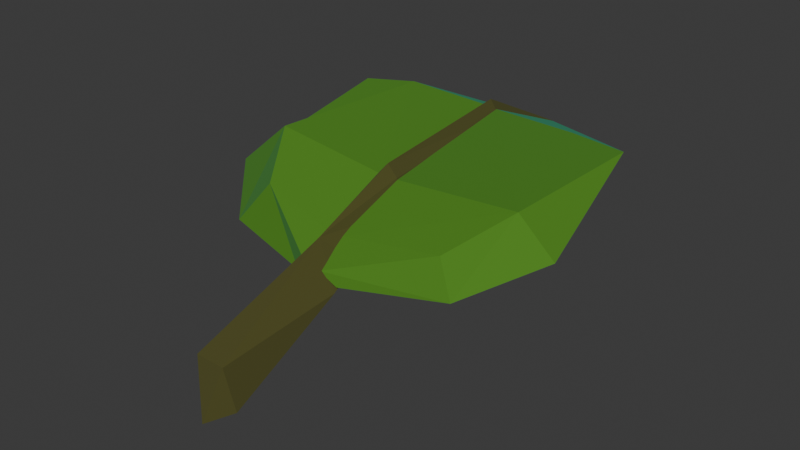 # Source: leaf1.blend  (saved by Blender 5.2.44; exported with 4.5.12 LTS)
import bpy
from mathutils import Matrix  # noqa: F401  (used for matrix-valued properties, if any)

bpy.ops.wm.read_factory_settings(use_empty=True)
scene = bpy.context.scene
scene.name = 'Scene'

# ---- collections
col_collection = bpy.data.collections.new('Collection'); scene.collection.children.link(col_collection)

# ---- materials (node trees are filled in below, after node groups)
mat_stem_green = bpy.data.materials.new('stem_green')
mat_leaf_green = bpy.data.materials.new('leaf_green')
mat_leaf_green.alpha_threshold = 0.0
mat_leaf_green.use_backface_culling_lightprobe_volume = False
mat_leaf_green.roughness = 0.5
mat_leaf_green.line_color = (0.0, 0.0, 0.0, 1.0)

# ---- material node trees
mat_stem_green.use_nodes = True; mat_stem_green.node_tree.nodes.clear()
_N = mat_stem_green.node_tree.nodes; _L = mat_stem_green.node_tree.links
n0 = _N.new('ShaderNodeBsdfPrincipled'); n0.name = 'Principled BSDF'; n0.location = (-200, 100)
n0.inputs[0].default_value = (0.06989, 0.0682, 0.01254, 1.0)
n0.inputs[2].default_value = 1.0
n0.inputs[10].default_value = 0.005
n1 = _N.new('ShaderNodeOutputMaterial'); n1.name = 'Material Output'; n1.location = (200, 100)
_L.new(n0.outputs[0], n1.inputs[0])
n1.is_active_output = True
mat_leaf_green.use_nodes = True; mat_leaf_green.node_tree.nodes.clear()
_N = mat_leaf_green.node_tree.nodes; _L = mat_leaf_green.node_tree.links
n0 = _N.new('ShaderNodeOutputMaterial'); n0.name = 'Material Output'; n0.location = (212, 119)
n1 = _N.new('ShaderNodeBsdfPrincipled'); n1.name = 'Principled BSDF'; n1.location = (-200, 100)
n1.inputs[0].default_value = (0.08232, 0.2307, 0.02446, 1.0)
n1.inputs[2].default_value = 0.2523
n1.inputs[3].default_value = 1.0
n1.inputs[10].default_value = 0.005
n1.inputs[24].default_value = 0.2705
n1.inputs[25].default_value = 0.3318
n1.inputs[26].default_value = (0.0001796, 0.9379, 1.0, 1.0)
_L.new(n1.outputs[0], n0.inputs[0])
n0.is_active_output = True

# ---- world
world_world = bpy.data.worlds.new('World'); scene.world = world_world
world_world.use_nodes = True; world_world.node_tree.nodes.clear()
_N = world_world.node_tree.nodes; _L = world_world.node_tree.links
n0 = _N.new('ShaderNodeOutputWorld'); n0.name = 'World Output'; n0.location = (200, 100)
n1 = _N.new('ShaderNodeBackground'); n1.name = 'Background'; n1.location = (-200, 100)
n1.inputs[0].default_value = (0.05088, 0.05088, 0.05088, 1.0)
_L.new(n1.outputs[0], n0.inputs[0])
n0.is_active_output = True
world_world.color = (0.05088, 0.05088, 0.05088)
world_world.sun_shadow_jitter_overblur = 0.0

# ---- meshes
me_cube_001 = bpy.data.meshes.new('Cube.001')
me_cube_001.from_pydata([(0.05783, 3.777, 0.7225), (-0.06606, 2.916, 1.047), (-0.1511, 0.8649, 0.4146), (0.2261, 0.8541, 0.4087), (-0.156, -0.03564, -0.09917), (0.1881, -0.04984, -0.08922), (0.1195, -0.07888, 0.2446), (-0.1141, -0.08323, 0.2541), (0.09794, 1.662, 0.942), (-0.06527, 1.664, 0.9448), (0.08122, 2.926, 1.03), (0.01396, 1.663, 1.033), (0.006266, 2.921, 1.153), (0.1178, 3.118, 0.9316), (-0.05559, 3.118, 0.9316), (0.1848, 1.115, 0.5259), (-0.1519, 1.108, 0.5255), (-0.1199, 1.587, 0.7247), (0.1639, 1.596, 0.7274), (0.01653, 1.591, 0.6212), (0.03251, 0.8811, 0.3091), (0.03157, 1.112, 0.4209), (0.03615, 3.118, 0.8267), (0.02693, -0.2091, -0.1636), (-0.001626, 0.9566, 0.7184), (0.1848, 1.115, 0.5259), (-0.1519, 1.108, 0.5255), (0.03157, 1.112, 0.4209), (-0.7264, 2.868, 1.145), (-1.192, 2.822, 1.078), (0.7773, 2.885, 1.082), (1.251, 2.822, 1.078), (-1.031, 1.675, 1.045), (-1.393, 1.578, 0.7019), (1.145, 1.65, 1.008), (1.443, 1.658, 0.7272), (0.05783, 3.776, 0.7198), (-0.02796, 2.916, 1.096), (-0.0514, 1.114, 0.6734), (-0.1511, 0.8826, 0.4478), (0.2261, 0.8709, 0.4442), (0.09731, 0.8432, 0.5394), (-0.02016, 0.8358, 0.5454), (0.09794, 1.662, 0.9285), (-0.06527, 1.664, 0.9313), (0.8571, 1.193, 0.7745), (0.9943, 1.132, 0.4921), (-0.9662, 1.092, 0.4894), (-0.7348, 1.211, 0.8154), (0.05513, 1.117, 0.6827), (0.05934, 2.926, 1.079), (0.06831, 3.118, 0.9043), (-0.01623, 3.118, 0.9716), (0.1354, 1.115, 0.5366), (-0.1126, 1.108, 0.5441), (-0.08059, 1.587, 0.7647), (0.1145, 1.596, 0.7595)], [(27, 26), (25, 27)], [(1, 11, 12), (20, 4, 2), (7, 4, 23), (24, 7, 6), (3, 6, 5), (2, 7, 24), (0, 12, 10), (8, 11, 24), (12, 0, 1), (11, 10, 12), (24, 11, 9), (17, 22, 19), (0, 13, 22), (16, 19, 21), (2, 21, 20), (20, 5, 23), (19, 15, 21), (22, 18, 19), (21, 3, 20), (22, 14, 0), (18, 10, 8), (17, 16, 24), (1, 9, 11), (20, 23, 4), (23, 5, 6), (6, 7, 23), (3, 24, 6), (2, 4, 7), (11, 8, 10), (17, 14, 22), (16, 17, 19), (2, 16, 21), (20, 3, 5), (19, 18, 15), (22, 13, 18), (21, 15, 3), (8, 24, 18), (24, 3, 15), (24, 15, 18), (13, 0, 10), (18, 13, 10), (1, 0, 14), (1, 14, 17), (24, 9, 17), (9, 1, 17), (16, 2, 24), (28, 32, 44, 37), (31, 30, 34, 35), (33, 29, 52, 55), (30, 31, 36), (33, 32, 28, 29), (29, 28, 36), (31, 51, 36), (28, 37, 36), (47, 54, 39), (48, 47, 39, 42), (41, 40, 46, 45), (46, 35, 34, 45), (32, 33, 47, 48), (34, 43, 49, 45), (33, 55, 54, 47), (38, 44, 32, 48), (50, 43, 34, 30), (50, 30, 36), (56, 51, 31, 35), (52, 29, 36), (53, 56, 35, 46), (40, 53, 46), (36, 37, 44, 38, 42, 39, 54, 55, 52), (45, 49, 41), (38, 48, 42), (41, 49, 43, 50, 36, 51, 56, 53, 40)])
me_cube_001.polygons.foreach_set('material_index', [0, 0, 0, 0, 0, 0, 0, 0, 0, 0, 0, 0, 0, 0, 0, 0, 0, 0, 0, 0, 0, 0, 0, 0, 0, 0, 0, 0, 0, 0, 0, 0, 0, 0, 0, 0, 0, 0, 0, 0, 0, 0, 0, 0, 0, 0, 1, 1, 1, 1, 1, 1, 1, 1, 1, 1, 1, 1, 1, 1, 1, 1, 1, 1, 1, 1, 1, 1, 1, 1, 1, 1])
_uv = me_cube_001.uv_layers.new(name='UVMap')
_uv.uv.foreach_set('vector', [0.625, 0.6191, 0.875, 0.6192, 0.625, 0.6322, 0.125, 0.6217, 0.125, 0.5, 0.125, 0.5, 0.625, 0.25, 0.375, 0.25, 0.375, 0.119, 0.875, 0.6203, 0.875, 0.5, 0.875, 0.75, 0.375, 1.0, 0.625, 1.0, 0.375, 1.0, 0.375, 0.25, 0.625, 0.25, 0.625, 0.25, 0.625, 0.5, 0.625, 0.6322, 0.625, 0.6457, 0.875, 0.6305, 0.875, 0.6192, 0.875, 0.6203, 0.625, 0.6322, 0.625, 0.5, 0.625, 0.6191, 0.875, 0.6192, 0.625, 0.6457, 0.625, 0.6322, 0.875, 0.6203, 0.875, 0.6192, 0.875, 0.6085, 0.125, 0.6165, 0.375, 0.6223, 0.125, 0.6287, 0.375, 0.75, 0.375, 0.6325, 0.375, 0.6223, 0.125, 0.6038, 0.125, 0.6287, 0.125, 0.6272, 0.125, 0.5, 0.125, 0.6272, 0.125, 0.6217, 0.125, 0.6217, 0.125, 0.75, 0.125, 0.631, 0.125, 0.6287, 0.125, 0.6468, 0.125, 0.6272, 0.375, 0.6223, 0.125, 0.6419, 0.125, 0.6287, 0.125, 0.6272, 0.125, 0.75, 0.125, 0.6217, 0.375, 0.6223, 0.375, 0.6108, 0.375, 0.75, 0.125, 0.6419, 0.625, 0.6457, 0.875, 0.6305, 0.125, 0.6165, 0.125, 0.6038, 0.625, 0.25, 0.625, 0.6191, 0.875, 0.6085, 0.875, 0.6192, 0.125, 0.6217, 0.125, 0.631, 0.125, 0.5, 0.375, 0.119, 0.375, 0.0, 0.625, 0.0, 0.625, 0.0, 0.625, 0.25, 0.375, 0.119, 0.375, 1.0, 0.625, 1.0, 0.625, 1.0, 0.375, 0.25, 0.375, 0.25, 0.625, 0.25, 0.875, 0.6192, 0.875, 0.6305, 0.625, 0.6457, 0.125, 0.6165, 0.375, 0.6108, 0.375, 0.6223, 0.125, 0.6038, 0.125, 0.6165, 0.125, 0.6287, 0.125, 0.5, 0.125, 0.6038, 0.125, 0.6272, 0.125, 0.6217, 0.125, 0.75, 0.125, 0.75, 0.125, 0.6287, 0.125, 0.6419, 0.125, 0.6468, 0.375, 0.6223, 0.375, 0.6325, 0.125, 0.6419, 0.125, 0.6272, 0.125, 0.6468, 0.125, 0.75, 0.875, 0.6305, 0.875, 0.6203, 0.125, 0.6419, 0.875, 0.6203, 0.125, 0.75, 0.125, 0.6468, 0.875, 0.6203, 0.125, 0.6468, 0.125, 0.6419, 0.375, 0.6325, 0.625, 0.5, 0.625, 0.6457, 0.125, 0.6419, 0.375, 0.6325, 0.625, 0.6457, 0.625, 0.6191, 0.375, 0.75, 0.375, 0.6108, 0.625, 0.6191, 0.375, 0.6108, 0.125, 0.6165, 0.625, 0.25, 0.875, 0.6085, 0.125, 0.6165, 0.875, 0.6085, 0.625, 0.6191, 0.125, 0.6165, 0.125, 0.6038, 0.125, 0.5, 0.625, 0.25, 0.625, 0.5, 0.875, 0.5, 0.875, 0.6085, 0.625, 0.6191, 0.375, 0.75, 0.625, 0.75, 0.625, 1.0, 0.375, 1.0, 0.125, 0.5, 0.375, 0.5, 0.375, 0.6108, 0.125, 0.6165, 0.625, 0.75, 0.375, 0.75, 0.625, 0.75, 0.375, 0.25, 0.625, 0.25, 0.625, 0.5, 0.375, 0.5, 0.375, 0.5, 0.625, 0.5, 0.375, 0.5, 0.375, 0.75, 0.375, 0.6325, 0.375, 0.75, 0.625, 0.5, 0.625, 0.6191, 0.625, 0.5, 0.125, 0.5, 0.125, 0.6038, 0.125, 0.5, 0.625, 0.25, 0.375, 0.25, 0.375, 0.25, 0.625, 0.25, 0.875, 0.75, 0.125, 0.75, 0.0, 0.0, 0.875, 0.75, 0.0, 0.0, 0.0, 0.0, 0.0, 0.0, 0.0, 0.0, 0.625, 0.25, 0.375, 0.25, 0.375, 0.25, 0.625, 0.25, 0.875, 0.75, 0.875, 0.6305, 0.875, 0.6227, 0.875, 0.75, 0.125, 0.5, 0.125, 0.6165, 0.125, 0.6038, 0.125, 0.5, 0.875, 0.6082, 0.875, 0.6085, 0.875, 0.5, 0.875, 0.5, 0.625, 0.6457, 0.875, 0.6305, 0.875, 0.75, 0.625, 0.75, 0.625, 0.6457, 0.625, 0.75, 0.625, 0.5, 0.125, 0.6419, 0.375, 0.6325, 0.375, 0.75, 0.125, 0.75, 0.375, 0.6108, 0.375, 0.5, 0.375, 0.75, 0.125, 0.6468, 0.125, 0.6419, 0.125, 0.75, 0.125, 0.75, 0.125, 0.75, 0.125, 0.6468, 0.125, 0.75, 0.375, 0.75, 0.625, 0.6191, 0.875, 0.6085, 0.875, 0.6082, 0.625, 0.25, 0.125, 0.5, 0.125, 0.6038, 0.125, 0.6165, 0.375, 0.6108, 0.875, 0.75, 0.875, 0.6227, 0.875, 0.75, 0.875, 0.6082, 0.625, 0.25, 0.625, 0.25, 0.875, 0.75, 0.875, 0.6227, 0.875, 0.6305, 0.625, 0.6457, 0.625, 0.5, 0.375, 0.6325, 0.125, 0.6419, 0.125, 0.6468, 0.125, 0.75])
me_cube_001.materials.append(mat_stem_green)
me_cube_001.materials.append(mat_leaf_green)
me_cube_001.use_mirror_vertex_groups = False
me_cube_001.update()

# ---- objects
ob_cube_001 = bpy.data.objects.new('Cube.001', me_cube_001)

# ---- transforms, parenting, visibility, modifiers, constraints
ob_cube_001.location = (-0.02678, 0.04472, 0.01245)
ob_cube_001.lock_rotations_4d = False
ob_cube_001.empty_display_type = 'ARROWS'
ob_cube_001.lineart.crease_threshold = 0.0

# ---- collection membership
col_collection.objects.link(ob_cube_001)

# ---- scene / render settings (as saved in the file)
scene.frame_start = 1; scene.frame_end = 250; scene.frame_set(1)
scene.render.engine = 'BLENDER_EEVEE_NEXT'
scene.render.bake_bias = 0.0
scene.render.bake_samples = 0
scene.render.compositor_device = 'GPU'
scene.eevee.use_volume_custom_range = False
scene.eevee.fast_gi_thickness_near = 0.1
scene.eevee.fast_gi_thickness_far = 0.0
scene.eevee.ray_tracing_options.screen_trace_thickness = 0.1
bpy.context.view_layer.update()

# ---- added for rendering (the .blend has no active camera and no usable light): camera, sun
cam_auto = bpy.data.cameras.new('AutoCamera')
cam_auto.lens = 50.0
cam_auto.sensor_width = 36.0
cam_auto.clip_end = 1000.0
ob_auto_camera = bpy.data.objects.new('AutoCamera', cam_auto)
scene.collection.objects.link(ob_auto_camera)
ob_auto_camera.location = (4.68631, -3.79662, 4.25749)
ob_auto_camera.rotation_euler = (1.09748, -7.21219e-08, 0.694738)
scene.camera = ob_auto_camera
light_auto_sun = bpy.data.lights.new('AutoSun', 'SUN')
light_auto_sun.energy = 3.0
light_auto_sun.angle = 0.0523599
ob_auto_sun = bpy.data.objects.new('AutoSun', light_auto_sun)
scene.collection.objects.link(ob_auto_sun)
ob_auto_sun.rotation_euler = (0.872665, 0.174533, 0.523599)
bpy.context.view_layer.update()
